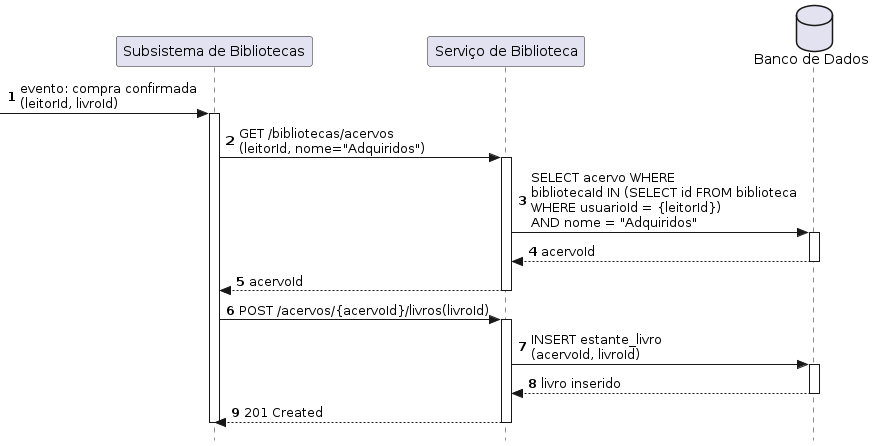

The diagram above was rendered by PlantUML. Its source (embedded in the PNG):
@startuml
autonumber
skinparam style strictuml

participant Sistema           as "Subsistema de Bibliotecas"
participant ServiceBiblioteca as "Serviço de Biblioteca"
database    BD                as "Banco de Dados"

[-> Sistema : evento: compra confirmada\n(leitorId, livroId)
activate Sistema

Sistema -> ServiceBiblioteca : GET /bibliotecas/acervos\n(leitorId, nome="Adquiridos")
activate ServiceBiblioteca
ServiceBiblioteca -> BD : SELECT acervo WHERE\nbibliotecaId IN (SELECT id FROM biblioteca\nWHERE usuarioId = {leitorId})\nAND nome = "Adquiridos"
activate BD
BD --> ServiceBiblioteca : acervoId
deactivate BD
ServiceBiblioteca --> Sistema : acervoId
deactivate ServiceBiblioteca

Sistema -> ServiceBiblioteca : POST /acervos/{acervoId}/livros(livroId)
activate ServiceBiblioteca
ServiceBiblioteca -> BD : INSERT estante_livro\n(acervoId, livroId)
activate BD
BD --> ServiceBiblioteca : livro inserido
deactivate BD
ServiceBiblioteca --> Sistema : 201 Created
deactivate ServiceBiblioteca

deactivate Sistema
@enduml